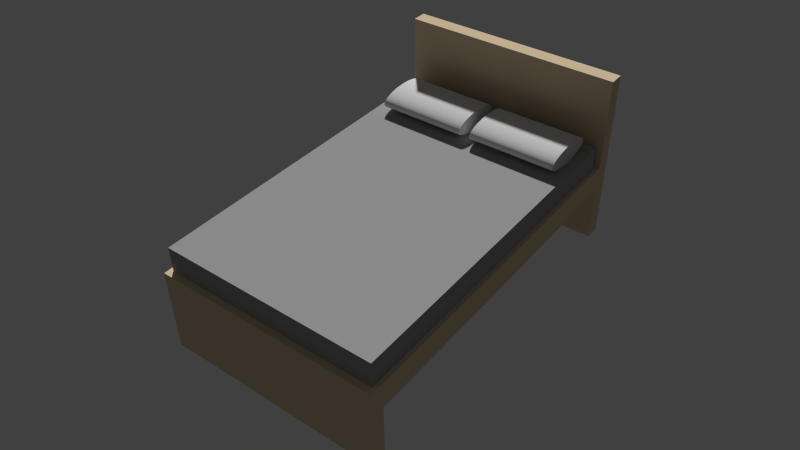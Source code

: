 # Source: Bed.blend  (saved by Blender 2.76.0; exported with 4.5.12 LTS)
import bpy
from mathutils import Matrix  # noqa: F401  (used for matrix-valued properties, if any)

bpy.ops.wm.read_factory_settings(use_empty=True)
scene = bpy.context.scene
scene.name = 'Scene'

# ---- collections
col_collection_1 = bpy.data.collections.new('Collection 1'); scene.collection.children.link(col_collection_1)

# ---- materials (node trees are filled in below, after node groups)
mat_material_001 = bpy.data.materials.new('Material.001')
mat_material_001.alpha_threshold = 0.0
mat_material_001.roughness = 0.5
mat_material_002 = bpy.data.materials.new('Material.002')
mat_material_002.alpha_threshold = 0.0
mat_material_002.roughness = 0.5
mat_material_003 = bpy.data.materials.new('Material.003')
mat_material_003.alpha_threshold = 0.0
mat_material_003.roughness = 0.5
mat_material_004 = bpy.data.materials.new('Material.004')
mat_material_004.alpha_threshold = 0.0
mat_material_004.roughness = 0.5

# ---- material node trees
mat_material_001.use_nodes = True; mat_material_001.node_tree.nodes.clear()
_N = mat_material_001.node_tree.nodes; _L = mat_material_001.node_tree.links
n0 = _N.new('ShaderNodeOutputMaterial'); n0.name = 'Material Output'; n0.location = (300, 300)
n1 = _N.new('ShaderNodeBsdfDiffuse'); n1.name = 'Diffuse BSDF'; n1.location = (10, 300)
n1.inputs[0].default_value = (0.8, 0.6337, 0.4222, 1.0)
_L.new(n1.outputs[0], n0.inputs[0])
n0.is_active_output = True
mat_material_002.use_nodes = True; mat_material_002.node_tree.nodes.clear()
_N = mat_material_002.node_tree.nodes; _L = mat_material_002.node_tree.links
n0 = _N.new('ShaderNodeOutputMaterial'); n0.name = 'Material Output'; n0.location = (300, 300)
n1 = _N.new('ShaderNodeBsdfDiffuse'); n1.name = 'Diffuse BSDF'; n1.location = (10, 300)
n1.inputs[0].default_value = (0.3844, 0.3844, 0.3844, 1.0)
_L.new(n1.outputs[0], n0.inputs[0])
n0.is_active_output = True
mat_material_003.use_nodes = True; mat_material_003.node_tree.nodes.clear()
_N = mat_material_003.node_tree.nodes; _L = mat_material_003.node_tree.links
n0 = _N.new('ShaderNodeOutputMaterial'); n0.name = 'Material Output'; n0.location = (300, 300)
n1 = _N.new('ShaderNodeBsdfDiffuse'); n1.name = 'Diffuse BSDF'; n1.location = (10, 300)
_L.new(n1.outputs[0], n0.inputs[0])
n0.is_active_output = True
mat_material_004.use_nodes = True; mat_material_004.node_tree.nodes.clear()
_N = mat_material_004.node_tree.nodes; _L = mat_material_004.node_tree.links
n0 = _N.new('ShaderNodeOutputMaterial'); n0.name = 'Material Output'; n0.location = (300, 300)
n1 = _N.new('ShaderNodeBsdfDiffuse'); n1.name = 'Diffuse BSDF'; n1.location = (10, 300)
_L.new(n1.outputs[0], n0.inputs[0])
n0.is_active_output = True

# ---- world
world_world = bpy.data.worlds.new('World'); scene.world = world_world
world_world.color = (0.05088, 0.05088, 0.05088)
world_world.use_sun_shadow = False
world_world.sun_shadow_jitter_overblur = 0.0
world_world.cycles.sampling_method = 'MANUAL'
world_world.cycles.sample_map_resolution = 256

# ---- cameras
cam_camera = bpy.data.cameras.new('Camera')
cam_camera.clip_end = 100.0
cam_camera.lens = 35.0
cam_camera.sensor_width = 32.0
cam_camera.sensor_height = 18.0
cam_camera.ortho_scale = 7.314
cam_camera.dof.focus_distance = 0.0

# ---- meshes
me_cube_001 = bpy.data.meshes.new('Cube.001')
me_cube_001.from_pydata([(-1.0, -1.0, -2.738), (-1.0, -1.0, -0.738), (-1.0, 1.0, -2.738), (-1.0, 1.0, -0.738), (1.0, -1.0, -2.738), (1.0, -1.0, -0.738), (1.0, 1.0, -2.738), (1.0, 1.0, -0.738), (-1.0, -1.084, -2.738), (-1.0, -1.084, -0.738), (1.0, -1.084, -0.738), (1.0, -1.084, -2.738), (1.0, -1.0, 6.417), (-1.0, -1.0, 6.417), (1.0, -1.084, 6.417), (-1.0, -1.084, 6.417), (-1.0, -1.0, -7.172), (1.0, -1.0, -7.172), (-1.0, -1.084, -7.172), (1.0, -1.084, -7.172), (-1.0, 0.9224, -0.738), (-1.0, 0.9224, -2.738), (1.0, 0.9224, -0.738), (1.0, 0.9224, -2.738), (1.0, 1.0, -7.204), (-1.0, 1.0, -7.204), (1.0, 0.9224, -7.204), (-1.0, 0.9224, -7.204), (-0.963, -0.9631, -0.735), (-0.963, -0.9631, 1.188), (-0.963, 0.9631, -0.735), (-0.963, 0.9631, 1.188), (0.963, -0.9631, -0.735), (0.963, -0.9631, 1.188), (0.963, 0.9631, -0.735), (0.963, 0.9631, 1.188), (-0.8729, -0.5818, 1.91), (-0.06556, -0.5818, 1.91), (-0.8729, -0.585, 1.769), (-0.06556, -0.585, 1.769), (-0.8729, -0.5945, 1.633), (-0.06556, -0.5945, 1.633), (-0.8729, -0.6098, 1.509), (-0.06556, -0.6098, 1.509), (-0.8729, -0.6305, 1.399), (-0.06556, -0.6305, 1.399), (-0.8729, -0.6557, 1.309), (-0.06556, -0.6557, 1.309), (-0.8729, -0.6844, 1.242), (-0.06556, -0.6844, 1.242), (-0.8729, -0.7156, 1.201), (-0.06556, -0.7156, 1.201), (-0.8729, -0.748, 1.187), (-0.06556, -0.748, 1.187), (-0.8729, -0.7805, 1.201), (-0.06556, -0.7805, 1.201), (-0.8729, -0.8117, 1.242), (-0.06556, -0.8117, 1.242), (-0.8729, -0.8404, 1.309), (-0.06556, -0.8404, 1.309), (-0.8729, -0.8656, 1.399), (-0.06556, -0.8656, 1.399), (-0.8729, -0.8863, 1.509), (-0.06556, -0.8863, 1.509), (-0.8729, -0.9016, 1.633), (-0.06556, -0.9016, 1.633), (-0.8729, -0.9111, 1.769), (-0.06556, -0.9111, 1.769), (-0.8729, -0.9143, 1.91), (-0.06556, -0.9143, 1.91), (-0.8729, -0.9111, 2.051), (-0.06556, -0.9111, 2.051), (-0.8729, -0.9016, 2.186), (-0.06556, -0.9016, 2.186), (-0.8729, -0.8863, 2.311), (-0.06556, -0.8863, 2.311), (-0.8729, -0.8656, 2.421), (-0.06556, -0.8656, 2.421), (-0.8729, -0.8404, 2.511), (-0.06556, -0.8404, 2.511), (-0.8729, -0.8117, 2.578), (-0.06556, -0.8117, 2.578), (-0.8729, -0.7805, 2.619), (-0.06556, -0.7805, 2.619), (-0.8729, -0.748, 2.633), (-0.06556, -0.748, 2.633), (-0.8729, -0.7156, 2.619), (-0.06556, -0.7156, 2.619), (-0.8729, -0.6844, 2.578), (-0.06556, -0.6844, 2.578), (-0.8729, -0.6557, 2.511), (-0.06556, -0.6557, 2.511), (-0.8729, -0.6305, 2.421), (-0.06556, -0.6305, 2.421), (-0.8729, -0.6098, 2.311), (-0.06556, -0.6098, 2.311), (-0.8729, -0.5945, 2.186), (-0.06556, -0.5945, 2.186), (-0.8729, -0.585, 2.051), (-0.06556, -0.585, 2.051), (-0.4692, -0.5897, 2.119), (-0.4692, -0.5834, 1.98), (-0.4692, -0.6021, 2.249), (-0.4692, -0.6202, 2.366), (-0.4692, -0.6431, 2.466), (-0.4692, -0.6701, 2.544), (-0.4692, -0.7, 2.598), (-0.4692, -0.7318, 2.626), (-0.4692, -0.7643, 2.626), (-0.4692, -0.7961, 2.598), (-0.4692, -0.826, 2.544), (-0.4692, -0.853, 2.466), (-0.4692, -0.8759, 2.366), (-0.4692, -0.8939, 2.249), (-0.4692, -0.9064, 2.119), (-0.4692, -0.9127, 1.98), (-0.4692, -0.9127, 1.839), (-0.4692, -0.9064, 1.701), (-0.4692, -0.8939, 1.571), (-0.4692, -0.8759, 1.454), (-0.4692, -0.853, 1.354), (-0.4692, -0.826, 1.276), (-0.4692, -0.7961, 1.222), (-0.4692, -0.7643, 1.194), (-0.4692, -0.7318, 1.194), (-0.4692, -0.7, 1.222), (-0.4692, -0.6701, 1.276), (-0.4692, -0.6431, 1.354), (-0.4692, -0.6202, 1.454), (-0.4692, -0.6021, 1.571), (-0.4692, -0.5897, 1.701), (-0.4692, -0.5834, 1.839), (0.04256, -0.5818, 1.91), (0.8499, -0.5818, 1.91), (0.04256, -0.585, 1.769), (0.8499, -0.585, 1.769), (0.04256, -0.5945, 1.633), (0.8499, -0.5945, 1.633), (0.04256, -0.6098, 1.509), (0.8499, -0.6098, 1.509), (0.04256, -0.6305, 1.399), (0.8499, -0.6305, 1.399), (0.04256, -0.6557, 1.309), (0.8499, -0.6557, 1.309), (0.04256, -0.6844, 1.242), (0.8499, -0.6844, 1.242), (0.04256, -0.7156, 1.201), (0.8499, -0.7156, 1.201), (0.04256, -0.748, 1.187), (0.8499, -0.748, 1.187), (0.04256, -0.7805, 1.201), (0.8499, -0.7805, 1.201), (0.04256, -0.8117, 1.242), (0.8499, -0.8117, 1.242), (0.04256, -0.8404, 1.309), (0.8499, -0.8404, 1.309), (0.04256, -0.8656, 1.399), (0.8499, -0.8656, 1.399), (0.04256, -0.8863, 1.509), (0.8499, -0.8863, 1.509), (0.04256, -0.9016, 1.633), (0.8499, -0.9016, 1.633), (0.04256, -0.9111, 1.769), (0.8499, -0.9111, 1.769), (0.04256, -0.9143, 1.91), (0.8499, -0.9143, 1.91), (0.04256, -0.9111, 2.051), (0.8499, -0.9111, 2.051), (0.04256, -0.9016, 2.186), (0.8499, -0.9016, 2.186), (0.04256, -0.8863, 2.311), (0.8499, -0.8863, 2.311), (0.04256, -0.8656, 2.421), (0.8499, -0.8656, 2.421), (0.04256, -0.8404, 2.511), (0.8499, -0.8404, 2.511), (0.04256, -0.8117, 2.578), (0.8499, -0.8117, 2.578), (0.04256, -0.7805, 2.619), (0.8499, -0.7805, 2.619), (0.04256, -0.748, 2.633), (0.8499, -0.748, 2.633), (0.04256, -0.7156, 2.619), (0.8499, -0.7156, 2.619), (0.04256, -0.6844, 2.578), (0.8499, -0.6844, 2.578), (0.04256, -0.6557, 2.511), (0.8499, -0.6557, 2.511), (0.04256, -0.6305, 2.421), (0.8499, -0.6305, 2.421), (0.04256, -0.6098, 2.311), (0.8499, -0.6098, 2.311), (0.04256, -0.5945, 2.186), (0.8499, -0.5945, 2.186), (0.04256, -0.585, 2.051), (0.8499, -0.585, 2.051), (0.4462, -0.5897, 2.119), (0.4462, -0.5834, 1.98), (0.4462, -0.6021, 2.249), (0.4462, -0.6202, 2.366), (0.4462, -0.6431, 2.466), (0.4462, -0.6701, 2.544), (0.4462, -0.7, 2.598), (0.4462, -0.7318, 2.626), (0.4462, -0.7643, 2.626), (0.4462, -0.7961, 2.598), (0.4462, -0.826, 2.544), (0.4462, -0.853, 2.466), (0.4462, -0.8759, 2.366), (0.4462, -0.8939, 2.249), (0.4462, -0.9064, 2.119), (0.4462, -0.9127, 1.98), (0.4462, -0.9127, 1.839), (0.4462, -0.9064, 1.701), (0.4462, -0.8939, 1.571), (0.4462, -0.8759, 1.454), (0.4462, -0.853, 1.354), (0.4462, -0.826, 1.276), (0.4462, -0.7961, 1.222), (0.4462, -0.7643, 1.194), (0.4462, -0.7318, 1.194), (0.4462, -0.7, 1.222), (0.4462, -0.6701, 1.276), (0.4462, -0.6431, 1.354), (0.4462, -0.6202, 1.454), (0.4462, -0.6021, 1.571), (0.4462, -0.5897, 1.701), (0.4462, -0.5834, 1.839)], [], [(20, 3, 2, 21), (3, 7, 6, 2), (22, 5, 4, 23), (4, 11, 19, 17), (23, 21, 27, 26), (22, 7, 3, 20), (10, 9, 8, 11), (1, 9, 15, 13), (4, 5, 10, 11), (1, 0, 8, 9), (12, 13, 15, 14), (10, 5, 12, 14), (9, 10, 14, 15), (5, 1, 13, 12), (16, 17, 19, 18), (8, 0, 16, 18), (11, 8, 18, 19), (0, 4, 17, 16), (5, 22, 20, 1), (0, 21, 23, 4), (7, 22, 23, 6), (1, 20, 21, 0), (27, 25, 24, 26), (21, 2, 25, 27), (6, 23, 26, 24), (2, 6, 24, 25), (29, 31, 30, 28), (31, 35, 34, 30), (35, 33, 32, 34), (33, 29, 28, 32), (28, 30, 34, 32), (33, 35, 31, 29), (44, 127, 46), (46, 126, 48), (48, 125, 50), (50, 124, 52), (52, 123, 54), (54, 122, 56), (56, 121, 58), (58, 120, 60), (60, 119, 62), (62, 118, 64), (64, 117, 66), (66, 116, 68), (68, 115, 70), (70, 114, 72), (72, 113, 74), (74, 112, 76), (76, 111, 78), (78, 110, 80), (80, 109, 82), (82, 108, 84), (84, 107, 86), (86, 106, 88), (88, 105, 90), (90, 104, 92), (92, 103, 94), (94, 102, 96), (96, 100, 98), (98, 101, 36), (101, 37, 131, 36), (101, 98, 100, 99), (99, 100, 97), (100, 96, 102, 97), (36, 38, 40, 42, 44, 46, 48, 50, 52, 54, 56, 58, 60, 62, 64, 66, 68, 70, 72, 74, 76, 78, 80, 82, 84, 86, 88, 90, 92, 94, 96, 98), (97, 102, 95), (102, 94, 103, 95), (95, 103, 93), (103, 92, 104, 93), (93, 104, 91), (104, 90, 105, 91), (91, 105, 89), (105, 88, 106, 89), (89, 106, 87), (106, 86, 107, 87), (87, 107, 85), (107, 84, 108, 85), (85, 108, 83), (108, 82, 109, 83), (83, 109, 81), (109, 80, 110, 81), (81, 110, 79), (110, 78, 111, 79), (79, 111, 77), (111, 76, 112, 77), (77, 112, 75), (112, 74, 113, 75), (75, 113, 73), (113, 72, 114, 73), (73, 114, 71), (114, 70, 115, 71), (71, 115, 69), (115, 68, 116, 69), (69, 116, 67), (116, 66, 117, 67), (67, 117, 65), (117, 64, 118, 65), (65, 118, 63), (118, 62, 119, 63), (63, 119, 61), (119, 60, 120, 61), (61, 120, 59), (120, 58, 121, 59), (59, 121, 57), (121, 56, 122, 57), (57, 122, 55), (122, 54, 123, 55), (55, 123, 53), (123, 52, 124, 53), (53, 124, 51), (124, 50, 125, 51), (51, 125, 49), (125, 48, 126, 49), (49, 126, 47), (126, 46, 127, 47), (47, 127, 45), (127, 44, 128, 45), (45, 128, 43), (128, 42, 129, 43), (43, 129, 41), (129, 40, 130, 41), (41, 130, 39), (130, 38, 131, 39), (40, 129, 42), (39, 37, 99, 97, 95, 93, 91, 89, 87, 85, 83, 81, 79, 77, 75, 73, 71, 69, 67, 65, 63, 61, 59, 57, 55, 53, 51, 49, 47, 45, 43, 41), (37, 101, 99), (42, 128, 44), (38, 130, 40), (36, 131, 38), (39, 131, 37), (140, 223, 142), (142, 222, 144), (144, 221, 146), (146, 220, 148), (148, 219, 150), (150, 218, 152), (152, 217, 154), (154, 216, 156), (156, 215, 158), (158, 214, 160), (160, 213, 162), (162, 212, 164), (164, 211, 166), (166, 210, 168), (168, 209, 170), (170, 208, 172), (172, 207, 174), (174, 206, 176), (176, 205, 178), (178, 204, 180), (180, 203, 182), (182, 202, 184), (184, 201, 186), (186, 200, 188), (188, 199, 190), (190, 198, 192), (192, 196, 194), (194, 197, 132), (197, 133, 227, 132), (197, 194, 196, 195), (195, 196, 193), (196, 192, 198, 193), (132, 134, 136, 138, 140, 142, 144, 146, 148, 150, 152, 154, 156, 158, 160, 162, 164, 166, 168, 170, 172, 174, 176, 178, 180, 182, 184, 186, 188, 190, 192, 194), (193, 198, 191), (198, 190, 199, 191), (191, 199, 189), (199, 188, 200, 189), (189, 200, 187), (200, 186, 201, 187), (187, 201, 185), (201, 184, 202, 185), (185, 202, 183), (202, 182, 203, 183), (183, 203, 181), (203, 180, 204, 181), (181, 204, 179), (204, 178, 205, 179), (179, 205, 177), (205, 176, 206, 177), (177, 206, 175), (206, 174, 207, 175), (175, 207, 173), (207, 172, 208, 173), (173, 208, 171), (208, 170, 209, 171), (171, 209, 169), (209, 168, 210, 169), (169, 210, 167), (210, 166, 211, 167), (167, 211, 165), (211, 164, 212, 165), (165, 212, 163), (212, 162, 213, 163), (163, 213, 161), (213, 160, 214, 161), (161, 214, 159), (214, 158, 215, 159), (159, 215, 157), (215, 156, 216, 157), (157, 216, 155), (216, 154, 217, 155), (155, 217, 153), (217, 152, 218, 153), (153, 218, 151), (218, 150, 219, 151), (151, 219, 149), (219, 148, 220, 149), (149, 220, 147), (220, 146, 221, 147), (147, 221, 145), (221, 144, 222, 145), (145, 222, 143), (222, 142, 223, 143), (143, 223, 141), (223, 140, 224, 141), (141, 224, 139), (224, 138, 225, 139), (139, 225, 137), (225, 136, 226, 137), (137, 226, 135), (226, 134, 227, 135), (136, 225, 138), (135, 133, 195, 193, 191, 189, 187, 185, 183, 181, 179, 177, 175, 173, 171, 169, 167, 165, 163, 161, 159, 157, 155, 153, 151, 149, 147, 145, 143, 141, 139, 137), (133, 197, 195), (138, 224, 140), (134, 226, 136), (132, 227, 134), (135, 227, 133)])
me_cube_001.polygons.foreach_set('use_smooth', [True] * 228)
me_cube_001.polygons.foreach_set('material_index', [0, 0, 0, 0, 0, 0, 0, 0, 0, 0, 0, 0, 0, 0, 0, 0, 0, 0, 0, 0, 0, 0, 0, 0, 0, 0, 1, 1, 1, 1, 1, 1, 2, 2, 2, 2, 2, 2, 2, 2, 2, 2, 2, 2, 2, 2, 2, 2, 2, 2, 2, 2, 2, 2, 2, 2, 2, 2, 2, 2, 2, 2, 2, 2, 2, 2, 2, 2, 2, 2, 2, 2, 2, 2, 2, 2, 2, 2, 2, 2, 2, 2, 2, 2, 2, 2, 2, 2, 2, 2, 2, 2, 2, 2, 2, 2, 2, 2, 2, 2, 2, 2, 2, 2, 2, 2, 2, 2, 2, 2, 2, 2, 2, 2, 2, 2, 2, 2, 2, 2, 2, 2, 2, 2, 2, 2, 2, 2, 2, 2, 3, 3, 3, 3, 3, 3, 3, 3, 3, 3, 3, 3, 3, 3, 3, 3, 3, 3, 3, 3, 3, 3, 3, 3, 3, 3, 3, 3, 3, 3, 3, 3, 3, 3, 3, 3, 3, 3, 3, 3, 3, 3, 3, 3, 3, 3, 3, 3, 3, 3, 3, 3, 3, 3, 3, 3, 3, 3, 3, 3, 3, 3, 3, 3, 3, 3, 3, 3, 3, 3, 3, 3, 3, 3, 3, 3, 3, 3, 3, 3, 3, 3, 3, 3, 3, 3, 3, 3, 3, 3, 3, 3, 3, 3, 3, 3, 3, 3])
me_cube_001.materials.append(mat_material_001)
me_cube_001.materials.append(mat_material_002)
me_cube_001.materials.append(mat_material_003)
me_cube_001.materials.append(mat_material_004)
me_cube_001.use_remesh_preserve_volume = False
me_cube_001.use_remesh_preserve_attributes = False
me_cube_001.use_mirror_vertex_groups = False
me_cube_001.update()

# ---- objects
ob_camera = bpy.data.objects.new('Camera', cam_camera)
ob_bed = bpy.data.objects.new('Bed', me_cube_001)

# ---- transforms, parenting, visibility, modifiers, constraints
ob_camera.location = (-8.16, 10.48, 12.19)
ob_camera.rotation_euler = (0.8987, 0.01075, 3.791)
ob_camera.scale = (1.0, 1.0, 1.0)
ob_camera.lock_rotations_4d = False
ob_camera.empty_display_type = 'ARROWS'
ob_camera.color = (0.0, 0.0, 0.0, 0.0)
ob_camera.display_type = 'WIRE'
ob_camera.lineart.crease_threshold = 0.0
ob_bed.location = (0.0, 0.0, 2.027)
ob_bed.scale = (2.368, 3.772, 0.2814)
ob_bed.lineart.crease_threshold = 0.0
_m = ob_bed.modifiers.new('EdgeSplit', 'EDGE_SPLIT')

# ---- collection membership
col_collection_1.objects.link(ob_camera)
col_collection_1.objects.link(ob_bed)

# ---- scene / render settings (as saved in the file)
scene.camera = ob_camera
scene.frame_start = 1; scene.frame_end = 250; scene.frame_set(1)
scene.render.engine = 'CYCLES'
scene.render.resolution_percentage = 50
scene.render.dither_intensity = 0.0
scene.cycles.use_denoising = False
scene.cycles.samples = 10
scene.cycles.sampling_pattern = 'TABULATED_SOBOL'
scene.cycles.light_sampling_threshold = 0.0
scene.cycles.use_adaptive_sampling = False
scene.cycles.use_light_tree = False
scene.cycles.blur_glossy = 0.0
scene.cycles.pixel_filter_type = 'GAUSSIAN'
scene.cycles.sample_clamp_indirect = 0.0
scene.view_settings.view_transform = 'Standard'
bpy.context.view_layer.update()

# ---- added for rendering (the .blend has no usable light): sun
light_auto_sun = bpy.data.lights.new('AutoSun', 'SUN')
light_auto_sun.energy = 3.0
light_auto_sun.angle = 0.0523599
ob_auto_sun = bpy.data.objects.new('AutoSun', light_auto_sun)
scene.collection.objects.link(ob_auto_sun)
ob_auto_sun.rotation_euler = (0.872665, 0.174533, 0.523599)
bpy.context.view_layer.update()

